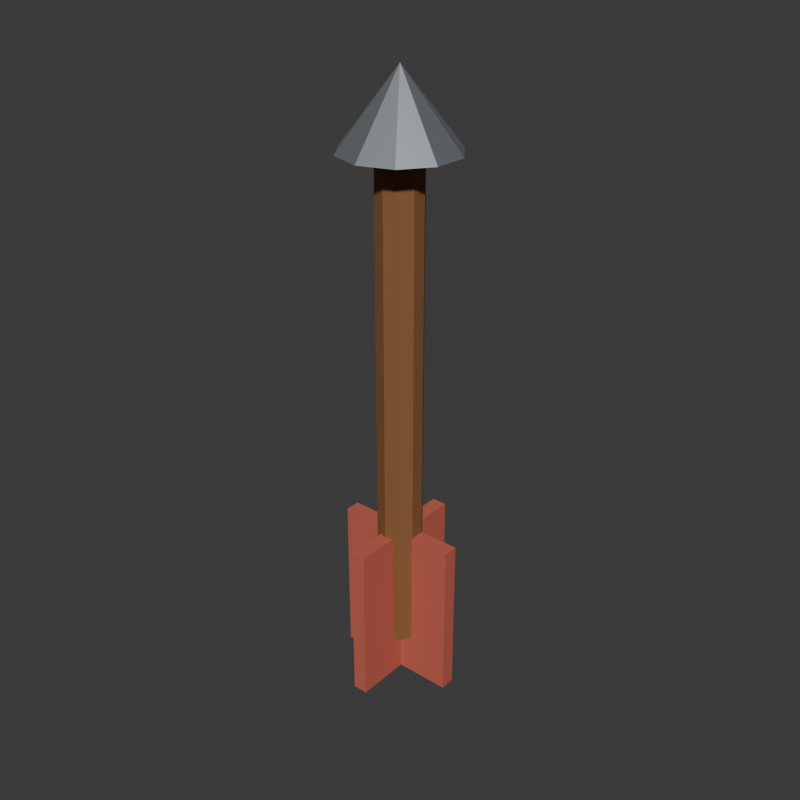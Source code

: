 # Source: dart.blend  (saved by Blender 4.5.91; exported with 4.5.12 LTS)
import bpy
from mathutils import Matrix  # noqa: F401  (used for matrix-valued properties, if any)

bpy.ops.wm.read_factory_settings(use_empty=True)
scene = bpy.context.scene
scene.name = 'Scene'

# ---- collections
col_collection = bpy.data.collections.new('Collection'); scene.collection.children.link(col_collection)

# ---- materials (node trees are filled in below, after node groups)
mat_dark_wood = bpy.data.materials.new('dark_wood')
mat_dark_wood.diffuse_color = (0.25, 0.105, 0.035, 1.0)
mat_polished_steel = bpy.data.materials.new('polished_steel')
mat_polished_steel.diffuse_color = (0.52, 0.58, 0.62, 1.0)
mat_fletching = bpy.data.materials.new('fletching')
mat_fletching.diffuse_color = (0.55, 0.12, 0.08, 1.0)

# ---- material node trees
mat_dark_wood.use_nodes = True; mat_dark_wood.node_tree.nodes.clear()
_N = mat_dark_wood.node_tree.nodes; _L = mat_dark_wood.node_tree.links
n0 = _N.new('ShaderNodeBsdfPrincipled'); n0.name = 'Principled BSDF'; n0.location = (-200, 100)
n0.inputs[0].default_value = (0.25, 0.105, 0.035, 1.0)
n0.inputs[2].default_value = 0.78
n1 = _N.new('ShaderNodeOutputMaterial'); n1.name = 'Material Output'; n1.location = (200, 100)
_L.new(n0.outputs[0], n1.inputs[0])
n1.is_active_output = True
mat_polished_steel.use_nodes = True; mat_polished_steel.node_tree.nodes.clear()
_N = mat_polished_steel.node_tree.nodes; _L = mat_polished_steel.node_tree.links
n0 = _N.new('ShaderNodeBsdfPrincipled'); n0.name = 'Principled BSDF'; n0.location = (-200, 100)
n0.inputs[0].default_value = (0.52, 0.58, 0.62, 1.0)
n0.inputs[1].default_value = 0.82
n0.inputs[2].default_value = 0.38
n1 = _N.new('ShaderNodeOutputMaterial'); n1.name = 'Material Output'; n1.location = (200, 100)
_L.new(n0.outputs[0], n1.inputs[0])
n1.is_active_output = True
mat_fletching.use_nodes = True; mat_fletching.node_tree.nodes.clear()
_N = mat_fletching.node_tree.nodes; _L = mat_fletching.node_tree.links
n0 = _N.new('ShaderNodeBsdfPrincipled'); n0.name = 'Principled BSDF'; n0.location = (-200, 100)
n0.inputs[0].default_value = (0.55, 0.12, 0.08, 1.0)
n0.inputs[2].default_value = 0.78
n1 = _N.new('ShaderNodeOutputMaterial'); n1.name = 'Material Output'; n1.location = (200, 100)
_L.new(n0.outputs[0], n1.inputs[0])
n1.is_active_output = True

# ---- world
world_world = bpy.data.worlds.new('World'); scene.world = world_world
world_world.use_nodes = True; world_world.node_tree.nodes.clear()
_N = world_world.node_tree.nodes; _L = world_world.node_tree.links
n0 = _N.new('ShaderNodeOutputWorld'); n0.name = 'World Output'; n0.location = (200, 100)
n1 = _N.new('ShaderNodeBackground'); n1.name = 'Background'; n1.location = (-200, 100)
n1.inputs[0].default_value = (0.05088, 0.05088, 0.05088, 1.0)
_L.new(n1.outputs[0], n0.inputs[0])
n0.is_active_output = True
world_world.color = (0.05088, 0.05088, 0.05088)
world_world.sun_shadow_jitter_overblur = 0.0

# ---- meshes
me_cylinder_014 = bpy.data.meshes.new('Cylinder.014')
me_cylinder_014.from_pydata([(0.0, 0.018, -0.1968), (0.0, 0.018, 0.1968), (0.01058, 0.01456, -0.1968), (0.01058, 0.01456, 0.1968), (0.01712, 0.005562, -0.1968), (0.01712, 0.005562, 0.1968), (0.01712, -0.005562, -0.1968), (0.01712, -0.005562, 0.1968), (0.01058, -0.01456, -0.1968), (0.01058, -0.01456, 0.1968), (0.0, -0.018, -0.1968), (0.0, -0.018, 0.1968), (-0.01058, -0.01456, -0.1968), (-0.01058, -0.01456, 0.1968), (-0.01712, -0.005562, -0.1968), (-0.01712, -0.005562, 0.1968), (-0.01712, 0.005562, -0.1968), (-0.01712, 0.005562, 0.1968), (-0.01058, 0.01456, -0.1968), (-0.01058, 0.01456, 0.1968)], [], [(0, 1, 3, 2), (2, 3, 5, 4), (4, 5, 7, 6), (6, 7, 9, 8), (8, 9, 11, 10), (10, 11, 13, 12), (12, 13, 15, 14), (14, 15, 17, 16), (3, 1, 19, 17, 15, 13, 11, 9, 7, 5), (16, 17, 19, 18), (18, 19, 1, 0), (0, 2, 4, 6, 8, 10, 12, 14, 16, 18)])
_uv = me_cylinder_014.uv_layers.new(name='UVMap')
_uv.uv.foreach_set('vector', [1.0, 0.5, 1.0, 1.0, 0.9, 1.0, 0.9, 0.5, 0.9, 0.5, 0.9, 1.0, 0.8, 1.0, 0.8, 0.5, 0.8, 0.5, 0.8, 1.0, 0.7, 1.0, 0.7, 0.5, 0.7, 0.5, 0.7, 1.0, 0.6, 1.0, 0.6, 0.5, 0.6, 0.5, 0.6, 1.0, 0.5, 1.0, 0.5, 0.5, 0.5, 0.5, 0.5, 1.0, 0.4, 1.0, 0.4, 0.5, 0.4, 0.5, 0.4, 1.0, 0.3, 1.0, 0.3, 0.5, 0.3, 0.5, 0.3, 1.0, 0.2, 1.0, 0.2, 0.5, 0.3911, 0.4442, 0.25, 0.49, 0.1089, 0.4442, 0.02175, 0.3242, 0.02175, 0.1758, 0.1089, 0.05584, 0.25, 0.01, 0.3911, 0.05584, 0.4783, 0.1758, 0.4783, 0.3242, 0.2, 0.5, 0.2, 1.0, 0.1, 1.0, 0.1, 0.5, 0.1, 0.5, 0.1, 1.0, -7.451e-08, 1.0, -7.451e-08, 0.5, 0.75, 0.49, 0.8911, 0.4442, 0.9783, 0.3242, 0.9783, 0.1758, 0.8911, 0.05584, 0.75, 0.01, 0.6089, 0.05584, 0.5217, 0.1758, 0.5217, 0.3242, 0.6089, 0.4442])
me_cylinder_014.materials.append(mat_dark_wood)
me_cylinder_014.update()
me_cone_010 = bpy.data.meshes.new('Cone.010')
me_cone_010.from_pydata([(6.795e-09, -0.045, -0.0288), (-0.02645, -0.03641, -0.0288), (-0.0428, -0.01391, -0.0288), (-0.0428, 0.01391, -0.0288), (-0.02645, 0.03641, -0.0288), (-6.795e-09, 0.045, -0.0288), (0.02645, 0.03641, -0.0288), (0.0428, 0.01391, -0.0288), (0.0428, -0.01391, -0.0288), (0.02645, -0.03641, -0.0288), (0.0, 0.0, 0.0288)], [], [(0, 10, 1), (1, 10, 2), (2, 10, 3), (3, 10, 4), (4, 10, 5), (5, 10, 6), (6, 10, 7), (7, 10, 8), (0, 1, 2, 3, 4, 5, 6, 7, 8, 9), (8, 10, 9), (9, 10, 0)])
_uv = me_cone_010.uv_layers.new(name='UVMap')
_uv.uv.foreach_set('vector', [0.25, 0.49, 0.25, 0.25, 0.3911, 0.4442, 0.3911, 0.4442, 0.25, 0.25, 0.4783, 0.3242, 0.4783, 0.3242, 0.25, 0.25, 0.4783, 0.1758, 0.4783, 0.1758, 0.25, 0.25, 0.3911, 0.05584, 0.3911, 0.05584, 0.25, 0.25, 0.25, 0.01, 0.25, 0.01, 0.25, 0.25, 0.1089, 0.05584, 0.1089, 0.05584, 0.25, 0.25, 0.02175, 0.1758, 0.02175, 0.1758, 0.25, 0.25, 0.02175, 0.3242, 0.75, 0.49, 0.8911, 0.4442, 0.9783, 0.3242, 0.9783, 0.1758, 0.8911, 0.05584, 0.75, 0.01, 0.6089, 0.05584, 0.5217, 0.1758, 0.5217, 0.3242, 0.6089, 0.4442, 0.02175, 0.3242, 0.25, 0.25, 0.1089, 0.4442, 0.1089, 0.4442, 0.25, 0.25, 0.25, 0.49])
me_cone_010.materials.append(mat_polished_steel)
me_cone_010.update()
me_cube_007 = bpy.data.meshes.new('Cube.007')
me_cube_007.from_pydata([(-0.05, -0.006, -0.065), (-0.05, -0.006, 0.065), (-0.05, 0.006, -0.065), (-0.05, 0.006, 0.065), (0.05, -0.006, -0.065), (0.05, -0.006, 0.065), (0.05, 0.006, -0.065), (0.05, 0.006, 0.065)], [], [(0, 1, 3, 2), (2, 3, 7, 6), (6, 7, 5, 4), (4, 5, 1, 0), (2, 6, 4, 0), (7, 3, 1, 5)])
_uv = me_cube_007.uv_layers.new(name='UVMap')
_uv.uv.foreach_set('vector', [0.375, 0.0, 0.625, 0.0, 0.625, 0.25, 0.375, 0.25, 0.375, 0.25, 0.625, 0.25, 0.625, 0.5, 0.375, 0.5, 0.375, 0.5, 0.625, 0.5, 0.625, 0.75, 0.375, 0.75, 0.375, 0.75, 0.625, 0.75, 0.625, 1.0, 0.375, 1.0, 0.125, 0.5, 0.375, 0.5, 0.375, 0.75, 0.125, 0.75, 0.625, 0.5, 0.875, 0.5, 0.875, 0.75, 0.625, 0.75])
me_cube_007.materials.append(mat_fletching)
me_cube_007.update()
me_cube_008 = bpy.data.meshes.new('Cube.008')
me_cube_008.from_pydata([(-0.006, -0.05, -0.065), (-0.006, -0.05, 0.065), (-0.006, 0.05, -0.065), (-0.006, 0.05, 0.065), (0.006, -0.05, -0.065), (0.006, -0.05, 0.065), (0.006, 0.05, -0.065), (0.006, 0.05, 0.065)], [], [(0, 1, 3, 2), (2, 3, 7, 6), (6, 7, 5, 4), (4, 5, 1, 0), (2, 6, 4, 0), (7, 3, 1, 5)])
_uv = me_cube_008.uv_layers.new(name='UVMap')
_uv.uv.foreach_set('vector', [0.375, 0.0, 0.625, 0.0, 0.625, 0.25, 0.375, 0.25, 0.375, 0.25, 0.625, 0.25, 0.625, 0.5, 0.375, 0.5, 0.375, 0.5, 0.625, 0.5, 0.625, 0.75, 0.375, 0.75, 0.375, 0.75, 0.625, 0.75, 0.625, 1.0, 0.375, 1.0, 0.125, 0.5, 0.375, 0.5, 0.375, 0.75, 0.125, 0.75, 0.625, 0.5, 0.875, 0.5, 0.875, 0.75, 0.625, 0.75])
me_cube_008.materials.append(mat_fletching)
me_cube_008.update()

# ---- objects
ob_shaft = bpy.data.objects.new('shaft', me_cylinder_014)
ob_point = bpy.data.objects.new('point', me_cone_010)
ob_fletching_x = bpy.data.objects.new('fletching_x', me_cube_007)
ob_fletching_y = bpy.data.objects.new('fletching_y', me_cube_008)

# ---- transforms, parenting, visibility, modifiers, constraints
ob_shaft.location = (0.0, 0.0, 0.2256)
ob_point.location = (0.0, 0.0, 0.4512)
ob_fletching_x.location = (0.0, 0.0, 0.06)
ob_fletching_y.location = (0.0, 0.0, 0.06)

# ---- collection membership
col_collection.objects.link(ob_shaft)
col_collection.objects.link(ob_point)
col_collection.objects.link(ob_fletching_x)
col_collection.objects.link(ob_fletching_y)

# ---- scene / render settings (as saved in the file)
scene.frame_start = 1; scene.frame_end = 250; scene.frame_set(1)
scene.render.engine = 'BLENDER_WORKBENCH'
scene.render.resolution_x = 700
scene.render.resolution_y = 700
bpy.context.view_layer.update()

# ---- added for rendering (the .blend has no active camera and no usable light): camera, sun
cam_auto = bpy.data.cameras.new('AutoCamera')
cam_auto.lens = 50.0
cam_auto.sensor_width = 36.0
cam_auto.clip_end = 1000.0
ob_auto_camera = bpy.data.objects.new('AutoCamera', cam_auto)
scene.collection.objects.link(ob_auto_camera)
ob_auto_camera.location = (0.467422, -0.560906, 0.611437)
ob_auto_camera.rotation_euler = (1.09748, -7.21219e-08, 0.694738)
scene.camera = ob_auto_camera
light_auto_sun = bpy.data.lights.new('AutoSun', 'SUN')
light_auto_sun.energy = 3.0
light_auto_sun.angle = 0.0523599
ob_auto_sun = bpy.data.objects.new('AutoSun', light_auto_sun)
scene.collection.objects.link(ob_auto_sun)
ob_auto_sun.rotation_euler = (0.872665, 0.174533, 0.523599)
bpy.context.view_layer.update()
